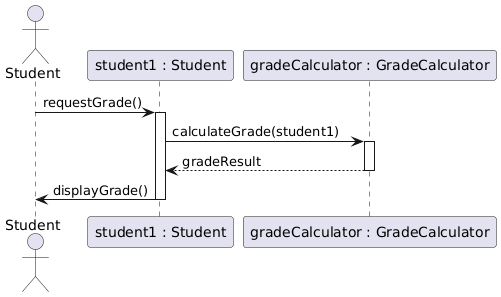

The diagram above was rendered by PlantUML. Its source (embedded in the PNG):
@startuml
actor Student

participant "student1 : Student" as S
participant "gradeCalculator : GradeCalculator" as G

Student -> S : requestGrade()
activate S

S -> G : calculateGrade(student1)
activate G

G --> S : gradeResult
deactivate G

S -> Student : displayGrade()
deactivate S
@enduml